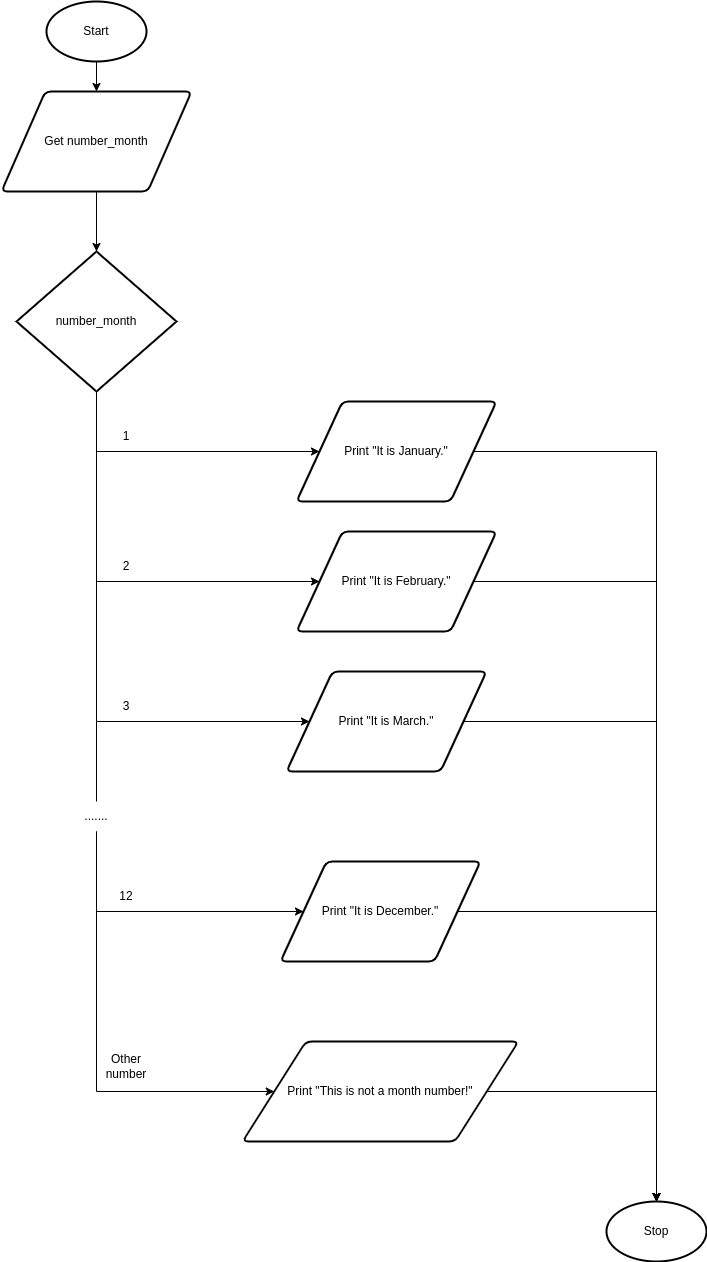

The diagram above was exported from draw.io. Its source (the exported page's mxGraphModel, read from the mxfile embedded in the PNG):
<mxGraphModel dx="526" dy="580" grid="1" gridSize="10" guides="1" tooltips="1" connect="1" arrows="1" fold="1" page="1" pageScale="1" pageWidth="827" pageHeight="1169" math="0" shadow="0">
  <root>
    <mxCell id="0" />
    <mxCell id="1" parent="0" />
    <mxCell id="9" style="edgeStyle=none;html=1;exitX=0.5;exitY=1;exitDx=0;exitDy=0;exitPerimeter=0;entryX=0.5;entryY=0;entryDx=0;entryDy=0;" parent="1" source="2" target="3" edge="1">
      <mxGeometry relative="1" as="geometry" />
    </mxCell>
    <mxCell id="2" value="Start" style="strokeWidth=2;html=1;shape=mxgraph.flowchart.start_1;whiteSpace=wrap;" parent="1" vertex="1">
      <mxGeometry x="180" y="60" width="100" height="60" as="geometry" />
    </mxCell>
    <mxCell id="10" style="edgeStyle=none;html=1;exitX=0.5;exitY=1;exitDx=0;exitDy=0;entryX=0.5;entryY=0;entryDx=0;entryDy=0;" parent="1" source="3" edge="1">
      <mxGeometry relative="1" as="geometry">
        <mxPoint x="230" y="230" as="targetPoint" />
      </mxGeometry>
    </mxCell>
    <mxCell id="16" style="edgeStyle=none;html=1;exitX=0.5;exitY=1;exitDx=0;exitDy=0;entryX=0.5;entryY=0;entryDx=0;entryDy=0;entryPerimeter=0;" parent="1" source="3" target="15" edge="1">
      <mxGeometry relative="1" as="geometry" />
    </mxCell>
    <mxCell id="3" value="Get number_month" style="shape=parallelogram;html=1;strokeWidth=2;perimeter=parallelogramPerimeter;whiteSpace=wrap;rounded=1;arcSize=12;size=0.23;" parent="1" vertex="1">
      <mxGeometry x="135" y="150" width="190" height="100" as="geometry" />
    </mxCell>
    <mxCell id="8" value="Stop" style="strokeWidth=2;html=1;shape=mxgraph.flowchart.start_1;whiteSpace=wrap;" parent="1" vertex="1">
      <mxGeometry x="740" y="1260" width="100" height="60" as="geometry" />
    </mxCell>
    <mxCell id="38" style="edgeStyle=orthogonalEdgeStyle;html=1;exitX=0.5;exitY=1;exitDx=0;exitDy=0;exitPerimeter=0;entryX=0;entryY=0.5;entryDx=0;entryDy=0;rounded=0;" parent="1" source="15" target="35" edge="1">
      <mxGeometry relative="1" as="geometry">
        <Array as="points">
          <mxPoint x="230" y="640" />
        </Array>
      </mxGeometry>
    </mxCell>
    <mxCell id="39" style="edgeStyle=orthogonalEdgeStyle;rounded=0;html=1;exitX=0.5;exitY=1;exitDx=0;exitDy=0;exitPerimeter=0;entryX=0;entryY=0.5;entryDx=0;entryDy=0;" parent="1" source="15" target="36" edge="1">
      <mxGeometry relative="1" as="geometry">
        <Array as="points">
          <mxPoint x="230" y="780" />
        </Array>
      </mxGeometry>
    </mxCell>
    <mxCell id="42" style="edgeStyle=orthogonalEdgeStyle;rounded=0;html=1;exitX=0.5;exitY=1;exitDx=0;exitDy=0;exitPerimeter=0;entryX=0;entryY=0.5;entryDx=0;entryDy=0;" parent="1" source="15" target="17" edge="1">
      <mxGeometry relative="1" as="geometry">
        <Array as="points">
          <mxPoint x="230" y="510" />
        </Array>
      </mxGeometry>
    </mxCell>
    <mxCell id="15" value="number_month" style="strokeWidth=2;html=1;shape=mxgraph.flowchart.decision;whiteSpace=wrap;" parent="1" vertex="1">
      <mxGeometry x="150" y="310" width="160" height="140" as="geometry" />
    </mxCell>
    <mxCell id="50" style="edgeStyle=orthogonalEdgeStyle;rounded=0;html=1;exitX=1;exitY=0.5;exitDx=0;exitDy=0;entryX=0.5;entryY=0;entryDx=0;entryDy=0;entryPerimeter=0;endArrow=classic;endFill=1;" parent="1" source="17" target="8" edge="1">
      <mxGeometry relative="1" as="geometry">
        <Array as="points">
          <mxPoint x="790" y="510" />
        </Array>
      </mxGeometry>
    </mxCell>
    <mxCell id="17" value="Print &quot;It is January.&quot;" style="shape=parallelogram;html=1;strokeWidth=2;perimeter=parallelogramPerimeter;whiteSpace=wrap;rounded=1;arcSize=12;size=0.23;" parent="1" vertex="1">
      <mxGeometry x="430" y="460" width="200" height="100" as="geometry" />
    </mxCell>
    <mxCell id="20" value="1" style="text;html=1;strokeColor=none;fillColor=none;align=center;verticalAlign=middle;whiteSpace=wrap;rounded=0;" parent="1" vertex="1">
      <mxGeometry x="230" y="480" width="60" height="30" as="geometry" />
    </mxCell>
    <mxCell id="51" style="edgeStyle=orthogonalEdgeStyle;rounded=0;html=1;exitX=1;exitY=0.5;exitDx=0;exitDy=0;entryX=0.5;entryY=0;entryDx=0;entryDy=0;entryPerimeter=0;endArrow=classic;endFill=1;" parent="1" source="35" target="8" edge="1">
      <mxGeometry relative="1" as="geometry" />
    </mxCell>
    <mxCell id="35" value="Print &quot;It is February.&quot;" style="shape=parallelogram;html=1;strokeWidth=2;perimeter=parallelogramPerimeter;whiteSpace=wrap;rounded=1;arcSize=12;size=0.23;" parent="1" vertex="1">
      <mxGeometry x="430" y="590" width="200" height="100" as="geometry" />
    </mxCell>
    <mxCell id="52" style="edgeStyle=orthogonalEdgeStyle;rounded=0;html=1;exitX=1;exitY=0.5;exitDx=0;exitDy=0;entryX=0.5;entryY=0;entryDx=0;entryDy=0;entryPerimeter=0;endArrow=classic;endFill=1;" parent="1" source="36" target="8" edge="1">
      <mxGeometry relative="1" as="geometry" />
    </mxCell>
    <mxCell id="36" value="Print &quot;It is March.&quot;" style="shape=parallelogram;html=1;strokeWidth=2;perimeter=parallelogramPerimeter;whiteSpace=wrap;rounded=1;arcSize=12;size=0.23;" parent="1" vertex="1">
      <mxGeometry x="420" y="730" width="200" height="100" as="geometry" />
    </mxCell>
    <mxCell id="40" value="2" style="text;html=1;strokeColor=none;fillColor=none;align=center;verticalAlign=middle;whiteSpace=wrap;rounded=0;" parent="1" vertex="1">
      <mxGeometry x="230" y="610" width="60" height="30" as="geometry" />
    </mxCell>
    <mxCell id="44" style="edgeStyle=orthogonalEdgeStyle;rounded=0;html=1;exitX=0;exitY=1;exitDx=0;exitDy=0;entryX=0.5;entryY=0;entryDx=0;entryDy=0;endArrow=none;endFill=0;" parent="1" source="41" target="43" edge="1">
      <mxGeometry relative="1" as="geometry" />
    </mxCell>
    <mxCell id="41" value="3" style="text;html=1;strokeColor=none;fillColor=none;align=center;verticalAlign=middle;whiteSpace=wrap;rounded=0;" parent="1" vertex="1">
      <mxGeometry x="230" y="750" width="60" height="30" as="geometry" />
    </mxCell>
    <mxCell id="48" style="edgeStyle=orthogonalEdgeStyle;rounded=0;html=1;exitX=0.5;exitY=1;exitDx=0;exitDy=0;entryX=0;entryY=0.5;entryDx=0;entryDy=0;endArrow=classic;endFill=1;" parent="1" source="43" target="47" edge="1">
      <mxGeometry relative="1" as="geometry">
        <Array as="points">
          <mxPoint x="230" y="970" />
        </Array>
      </mxGeometry>
    </mxCell>
    <mxCell id="55" style="edgeStyle=orthogonalEdgeStyle;html=1;exitX=0.5;exitY=1;exitDx=0;exitDy=0;entryX=0;entryY=0.5;entryDx=0;entryDy=0;rounded=0;" parent="1" source="43" target="54" edge="1">
      <mxGeometry relative="1" as="geometry">
        <Array as="points">
          <mxPoint x="230" y="1150" />
        </Array>
      </mxGeometry>
    </mxCell>
    <mxCell id="43" value="......." style="text;html=1;strokeColor=none;fillColor=none;align=center;verticalAlign=middle;whiteSpace=wrap;rounded=0;" parent="1" vertex="1">
      <mxGeometry x="200" y="860" width="60" height="30" as="geometry" />
    </mxCell>
    <mxCell id="53" style="edgeStyle=orthogonalEdgeStyle;rounded=0;html=1;exitX=1;exitY=0.5;exitDx=0;exitDy=0;entryX=0.5;entryY=0;entryDx=0;entryDy=0;entryPerimeter=0;endArrow=classic;endFill=1;" parent="1" source="47" target="8" edge="1">
      <mxGeometry relative="1" as="geometry" />
    </mxCell>
    <mxCell id="47" value="Print &quot;It is December.&quot;" style="shape=parallelogram;html=1;strokeWidth=2;perimeter=parallelogramPerimeter;whiteSpace=wrap;rounded=1;arcSize=12;size=0.23;" parent="1" vertex="1">
      <mxGeometry x="414" y="920" width="200" height="100" as="geometry" />
    </mxCell>
    <mxCell id="49" value="12" style="text;html=1;strokeColor=none;fillColor=none;align=center;verticalAlign=middle;whiteSpace=wrap;rounded=0;" parent="1" vertex="1">
      <mxGeometry x="230" y="940" width="60" height="30" as="geometry" />
    </mxCell>
    <mxCell id="57" style="edgeStyle=orthogonalEdgeStyle;rounded=0;html=1;exitX=1;exitY=0.5;exitDx=0;exitDy=0;entryX=0.5;entryY=0;entryDx=0;entryDy=0;entryPerimeter=0;" parent="1" source="54" target="8" edge="1">
      <mxGeometry relative="1" as="geometry" />
    </mxCell>
    <mxCell id="54" value="Print &quot;This is not a month number!&quot;" style="shape=parallelogram;html=1;strokeWidth=2;perimeter=parallelogramPerimeter;whiteSpace=wrap;rounded=1;arcSize=12;size=0.23;" parent="1" vertex="1">
      <mxGeometry x="376" y="1100" width="276" height="100" as="geometry" />
    </mxCell>
    <mxCell id="56" value="Other number" style="text;html=1;strokeColor=none;fillColor=none;align=center;verticalAlign=middle;whiteSpace=wrap;rounded=0;" parent="1" vertex="1">
      <mxGeometry x="230" y="1110" width="60" height="30" as="geometry" />
    </mxCell>
  </root>
</mxGraphModel>